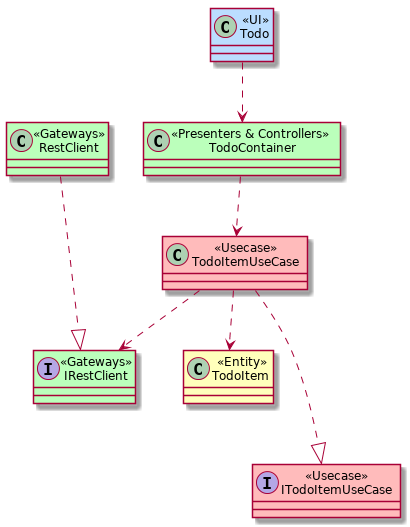

The diagram above was rendered by PlantUML. Its source (embedded in the PNG):
@startuml
skinparam class {
  BackgroundColor<<UI>> #bbddff
  BackgroundColor<<Service>> #bbffbb
  BackgroundColor<<Presenters & Controllers>> #bbffbb
  BackgroundColor<<Gateways>> #bbffbb
  BackgroundColor<<Usecase>> #ffbbbb
  BackgroundColor<<Entity>> #ffffbb
}

class TodoItem <<Entity>> {
}

interface ITodoItemUseCase <<Usecase>> {
}

class TodoItemUseCase <<Usecase>> {
}

class TodoContainer<<Presenters & Controllers>> {
}

class Todo<<UI>> {
}

interface IRestClient <<Gateways>> {
}

class RestClient <<Gateways>> {
}

TodoItemUseCase ...|> ITodoItemUseCase
RestClient ...|> IRestClient

TodoItemUseCase ..>  TodoItem
TodoItemUseCase ..> IRestClient
TodoContainer ..> TodoItemUseCase
Todo ..> TodoContainer
@enduml